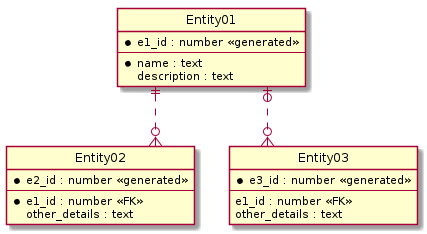

The diagram above was rendered by PlantUML. Its source (embedded in the PNG):
@startuml

hide circle

skinparam linetype ortho

entity "Entity01" as e01 {
  *e1_id : number <<generated>>
  --
  *name : text
  description : text
}

entity "Entity02" as e02 {
  *e2_id : number <<generated>>
  --
  *e1_id : number <<FK>>
  other_details : text
}

entity "Entity03" as e03 {
  *e3_id : number <<generated>>
  --
  e1_id : number <<FK>>
  other_details : text
}

e01 ||..o{ e02
e01 |o..o{ e03

@enduml